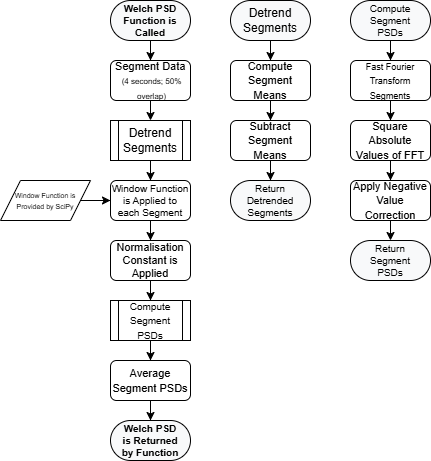

The diagram above was exported from draw.io. Its source (the exported page's mxGraphModel, read from the mxfile embedded in the PNG):
<mxGraphModel dx="864" dy="518" grid="1" gridSize="10" guides="1" tooltips="1" connect="1" arrows="1" fold="1" page="1" pageScale="1" pageWidth="827" pageHeight="1169" math="0" shadow="0">
  <root>
    <mxCell id="0" />
    <mxCell id="1" parent="0" />
    <mxCell id="HGCBcX8OkhB8nUxy7_qt-53" edge="1" parent="1" source="HGCBcX8OkhB8nUxy7_qt-1" style="edgeStyle=orthogonalEdgeStyle;rounded=0;orthogonalLoop=1;jettySize=auto;html=1;entryX=0.5;entryY=0;entryDx=0;entryDy=0;" target="HGCBcX8OkhB8nUxy7_qt-3" value="">
      <mxGeometry relative="1" as="geometry" />
    </mxCell>
    <mxCell id="HGCBcX8OkhB8nUxy7_qt-1" parent="1" style="rounded=1;whiteSpace=wrap;html=1;arcSize=50;strokeColor=default;strokeWidth=1;fillColor=#F8F9FA;fontColor=#000000;whiteSpace=wrap;align=center;verticalAlign=middle;spacingLeft=0;fontStyle=1;fontSize=7;spacing=10;fontFamily=Helvetica;" value="&lt;span style=&quot;&quot;&gt;&lt;font style=&quot;font-size: 10px;&quot;&gt;Welch PSD Function is Called&lt;/font&gt;&lt;/span&gt;" vertex="1">
      <mxGeometry height="40" width="80" x="128" y="40" as="geometry" />
    </mxCell>
    <mxCell id="HGCBcX8OkhB8nUxy7_qt-55" edge="1" parent="1" source="HGCBcX8OkhB8nUxy7_qt-3" style="edgeStyle=orthogonalEdgeStyle;rounded=0;orthogonalLoop=1;jettySize=auto;html=1;exitX=0.5;exitY=1;exitDx=0;exitDy=0;entryX=0.5;entryY=0;entryDx=0;entryDy=0;" target="HGCBcX8OkhB8nUxy7_qt-27">
      <mxGeometry relative="1" as="geometry" />
    </mxCell>
    <mxCell id="HGCBcX8OkhB8nUxy7_qt-3" parent="1" style="rounded=1;whiteSpace=wrap;html=1;spacingBottom=3;fontFamily=Helvetica;spacingTop=3;spacingLeft=3;" value="&lt;font data-font-src=&quot;https://fonts.googleapis.com/css?family=Latin+Modern&quot; style=&quot;font-size: 11px;&quot;&gt;Segment Data&lt;/font&gt;&lt;font data-font-src=&quot;https://fonts.googleapis.com/css?family=Latin+Modern&quot; style=&quot;font-size: 9px;&quot;&gt;&amp;nbsp;&lt;/font&gt;&lt;div&gt;&lt;font data-font-src=&quot;https://fonts.googleapis.com/css?family=Latin+Modern&quot; style=&quot;font-size: 8px;&quot;&gt;(4 seconds; 50% overlap)&lt;/font&gt;&lt;/div&gt;" vertex="1">
      <mxGeometry height="40" width="80" x="128" y="100" as="geometry" />
    </mxCell>
    <mxCell id="HGCBcX8OkhB8nUxy7_qt-57" edge="1" parent="1" source="HGCBcX8OkhB8nUxy7_qt-7" style="edgeStyle=orthogonalEdgeStyle;rounded=0;orthogonalLoop=1;jettySize=auto;html=1;exitX=0.5;exitY=1;exitDx=0;exitDy=0;" target="HGCBcX8OkhB8nUxy7_qt-13">
      <mxGeometry relative="1" as="geometry" />
    </mxCell>
    <mxCell id="HGCBcX8OkhB8nUxy7_qt-7" parent="1" style="rounded=1;whiteSpace=wrap;html=1;fontFamily=Helvetica;fontSize=10;" value="&lt;font&gt;Window Function is Applied to each Segment&lt;/font&gt;" vertex="1">
      <mxGeometry height="40" width="80" x="128" y="220" as="geometry" />
    </mxCell>
    <mxCell id="HGCBcX8OkhB8nUxy7_qt-62" edge="1" parent="1" source="HGCBcX8OkhB8nUxy7_qt-9" style="edgeStyle=orthogonalEdgeStyle;rounded=0;orthogonalLoop=1;jettySize=auto;html=1;entryX=0;entryY=0.5;entryDx=0;entryDy=0;" target="HGCBcX8OkhB8nUxy7_qt-7" value="">
      <mxGeometry relative="1" as="geometry">
        <mxPoint x="110" y="260" as="targetPoint" />
      </mxGeometry>
    </mxCell>
    <mxCell id="HGCBcX8OkhB8nUxy7_qt-9" parent="1" style="shape=parallelogram;perimeter=parallelogramPerimeter;fixedSize=1;whiteSpace=wrap;html=1;fontFamily=Helvetica;fontSize=9;autosizeText=0;rounded=0;horizontal=1;spacingLeft=10;spacingRight=10;spacingBottom=3;spacingTop=3;" value="&lt;font style=&quot;font-size: 7px;&quot;&gt;Window Function is Provided by SciPy&lt;/font&gt;" vertex="1">
      <mxGeometry height="40" width="90" x="18" y="220" as="geometry" />
    </mxCell>
    <mxCell id="HGCBcX8OkhB8nUxy7_qt-58" edge="1" parent="1" source="HGCBcX8OkhB8nUxy7_qt-13" style="edgeStyle=orthogonalEdgeStyle;rounded=0;orthogonalLoop=1;jettySize=auto;html=1;exitX=0.5;exitY=1;exitDx=0;exitDy=0;" target="HGCBcX8OkhB8nUxy7_qt-47">
      <mxGeometry relative="1" as="geometry" />
    </mxCell>
    <mxCell id="HGCBcX8OkhB8nUxy7_qt-13" parent="1" style="rounded=1;whiteSpace=wrap;html=1;fontFamily=Helvetica;fontSize=9;" value="&lt;font style=&quot;font-size: 11px;&quot;&gt;Normalisation Constant is Applied&lt;/font&gt;" vertex="1">
      <mxGeometry height="40" width="80" x="128" y="280" as="geometry" />
    </mxCell>
    <mxCell id="HGCBcX8OkhB8nUxy7_qt-25" parent="1" style="rounded=1;whiteSpace=wrap;html=1;arcSize=50;strokeColor=default;strokeWidth=1;fillColor=#F8F9FA;fontColor=#000000;whiteSpace=wrap;align=center;verticalAlign=middle;spacingLeft=0;fontStyle=1;fontSize=7;spacing=10;fontFamily=Helvetica;" value="&lt;span style=&quot;&quot;&gt;&lt;font style=&quot;font-size: 10px;&quot;&gt;Welch PSD is Returned by Function&lt;/font&gt;&lt;/span&gt;" vertex="1">
      <mxGeometry height="40" width="80" x="128" y="460" as="geometry" />
    </mxCell>
    <mxCell id="HGCBcX8OkhB8nUxy7_qt-56" edge="1" parent="1" source="HGCBcX8OkhB8nUxy7_qt-27" style="edgeStyle=orthogonalEdgeStyle;rounded=0;orthogonalLoop=1;jettySize=auto;html=1;exitX=0.5;exitY=1;exitDx=0;exitDy=0;" target="HGCBcX8OkhB8nUxy7_qt-7">
      <mxGeometry relative="1" as="geometry" />
    </mxCell>
    <mxCell id="HGCBcX8OkhB8nUxy7_qt-27" parent="1" style="shape=process;whiteSpace=wrap;html=1;backgroundOutline=1;fontFamily=Helvetica;" value="&lt;font data-font-src=&quot;https://fonts.googleapis.com/css?family=Latin+Modern&quot;&gt;Detrend Segments&lt;/font&gt;" vertex="1">
      <mxGeometry height="40" width="80" x="128" y="160" as="geometry" />
    </mxCell>
    <mxCell id="HGCBcX8OkhB8nUxy7_qt-32" edge="1" parent="1" source="HGCBcX8OkhB8nUxy7_qt-28" style="edgeStyle=orthogonalEdgeStyle;rounded=0;orthogonalLoop=1;jettySize=auto;html=1;fontFamily=Helvetica;" target="HGCBcX8OkhB8nUxy7_qt-29" value="">
      <mxGeometry relative="1" as="geometry" />
    </mxCell>
    <mxCell id="HGCBcX8OkhB8nUxy7_qt-28" parent="1" style="rounded=1;whiteSpace=wrap;html=1;arcSize=50;strokeColor=default;strokeWidth=1;fillColor=#F8F9FA;fontColor=#000000;whiteSpace=wrap;align=center;verticalAlign=middle;spacingLeft=0;fontStyle=1;fontSize=7;spacing=10;fontFamily=Helvetica;" value="&lt;span style=&quot;font-weight: normal;&quot;&gt;&lt;font style=&quot;font-size: 12px;&quot;&gt;Detrend Segments&lt;/font&gt;&lt;/span&gt;" vertex="1">
      <mxGeometry height="40" width="80" x="248" y="40" as="geometry" />
    </mxCell>
    <mxCell id="HGCBcX8OkhB8nUxy7_qt-33" edge="1" parent="1" source="HGCBcX8OkhB8nUxy7_qt-29" style="edgeStyle=orthogonalEdgeStyle;rounded=0;orthogonalLoop=1;jettySize=auto;html=1;entryX=0.5;entryY=0;entryDx=0;entryDy=0;fontFamily=Helvetica;" target="HGCBcX8OkhB8nUxy7_qt-30" value="">
      <mxGeometry relative="1" as="geometry" />
    </mxCell>
    <mxCell id="HGCBcX8OkhB8nUxy7_qt-29" parent="1" style="rounded=1;whiteSpace=wrap;html=1;fontFamily=Helvetica;" value="&lt;font style=&quot;font-size: 11px;&quot;&gt;Compute Segment Means&lt;/font&gt;" vertex="1">
      <mxGeometry height="40" width="80" x="248" y="100" as="geometry" />
    </mxCell>
    <mxCell id="HGCBcX8OkhB8nUxy7_qt-43" edge="1" parent="1" source="HGCBcX8OkhB8nUxy7_qt-30" style="edgeStyle=orthogonalEdgeStyle;rounded=0;orthogonalLoop=1;jettySize=auto;html=1;fontFamily=Helvetica;" target="HGCBcX8OkhB8nUxy7_qt-31" value="">
      <mxGeometry relative="1" as="geometry" />
    </mxCell>
    <mxCell id="HGCBcX8OkhB8nUxy7_qt-30" parent="1" style="rounded=1;whiteSpace=wrap;html=1;fontFamily=Helvetica;" value="&lt;font style=&quot;font-size: 11px;&quot;&gt;Subtract Segment Means&lt;/font&gt;" vertex="1">
      <mxGeometry height="40" width="80" x="248" y="160" as="geometry" />
    </mxCell>
    <mxCell id="HGCBcX8OkhB8nUxy7_qt-31" parent="1" style="rounded=1;whiteSpace=wrap;html=1;arcSize=50;strokeColor=default;strokeWidth=1;fillColor=#F8F9FA;fontColor=#000000;whiteSpace=wrap;align=center;verticalAlign=middle;spacingLeft=0;fontStyle=1;fontSize=7;spacing=10;fontFamily=Helvetica;" value="&lt;span style=&quot;font-weight: normal;&quot;&gt;&lt;font style=&quot;font-size: 10px;&quot;&gt;Return Detrended Segments&lt;/font&gt;&lt;/span&gt;" vertex="1">
      <mxGeometry height="40" width="80" x="248" y="220" as="geometry" />
    </mxCell>
    <mxCell id="HGCBcX8OkhB8nUxy7_qt-34" edge="1" parent="1" source="HGCBcX8OkhB8nUxy7_qt-35" style="edgeStyle=orthogonalEdgeStyle;rounded=0;orthogonalLoop=1;jettySize=auto;html=1;fontFamily=Helvetica;" target="HGCBcX8OkhB8nUxy7_qt-37" value="">
      <mxGeometry relative="1" as="geometry" />
    </mxCell>
    <mxCell id="HGCBcX8OkhB8nUxy7_qt-35" parent="1" style="rounded=1;whiteSpace=wrap;html=1;arcSize=50;strokeColor=default;strokeWidth=1;fillColor=#F8F9FA;fontColor=#000000;whiteSpace=wrap;align=center;verticalAlign=middle;spacingLeft=0;fontStyle=1;fontSize=7;spacing=10;fontFamily=Helvetica;" value="&lt;span style=&quot;font-weight: normal;&quot;&gt;&lt;font style=&quot;font-size: 10px;&quot;&gt;Compute Segment PSDs&lt;/font&gt;&lt;/span&gt;" vertex="1">
      <mxGeometry height="40" width="80" x="368" y="40" as="geometry" />
    </mxCell>
    <mxCell id="HGCBcX8OkhB8nUxy7_qt-42" edge="1" parent="1" source="HGCBcX8OkhB8nUxy7_qt-37" style="edgeStyle=orthogonalEdgeStyle;rounded=0;orthogonalLoop=1;jettySize=auto;html=1;fontFamily=Helvetica;" target="HGCBcX8OkhB8nUxy7_qt-38" value="">
      <mxGeometry relative="1" as="geometry" />
    </mxCell>
    <mxCell id="HGCBcX8OkhB8nUxy7_qt-37" parent="1" style="rounded=1;whiteSpace=wrap;html=1;fontFamily=Helvetica;" value="&lt;font style=&quot;font-size: 9px;&quot;&gt;Fast Fourier Transform Segments&lt;/font&gt;" vertex="1">
      <mxGeometry height="40" width="80" x="368" y="100" as="geometry" />
    </mxCell>
    <mxCell id="HGCBcX8OkhB8nUxy7_qt-44" edge="1" parent="1" source="HGCBcX8OkhB8nUxy7_qt-38" style="edgeStyle=orthogonalEdgeStyle;rounded=0;orthogonalLoop=1;jettySize=auto;html=1;fontFamily=Helvetica;" target="HGCBcX8OkhB8nUxy7_qt-41" value="">
      <mxGeometry relative="1" as="geometry" />
    </mxCell>
    <mxCell id="HGCBcX8OkhB8nUxy7_qt-38" parent="1" style="rounded=1;whiteSpace=wrap;html=1;fontFamily=Helvetica;" value="&lt;font&gt;&lt;span style=&quot;font-size: 11px;&quot;&gt;Square Absolute Values of FFT&lt;/span&gt;&lt;/font&gt;" vertex="1">
      <mxGeometry height="40" width="80" x="368" y="160" as="geometry" />
    </mxCell>
    <mxCell id="HGCBcX8OkhB8nUxy7_qt-39" parent="1" style="rounded=1;whiteSpace=wrap;html=1;arcSize=50;strokeColor=default;strokeWidth=1;fillColor=#F8F9FA;fontColor=#000000;whiteSpace=wrap;align=center;verticalAlign=middle;spacingLeft=0;fontStyle=1;fontSize=7;spacing=10;fontFamily=Helvetica;" value="&lt;span style=&quot;font-weight: normal;&quot;&gt;&lt;font style=&quot;font-size: 10px;&quot;&gt;Return Segment PSDs&lt;/font&gt;&lt;/span&gt;" vertex="1">
      <mxGeometry height="40" width="80" x="368" y="280" as="geometry" />
    </mxCell>
    <mxCell id="HGCBcX8OkhB8nUxy7_qt-46" edge="1" parent="1" source="HGCBcX8OkhB8nUxy7_qt-41" style="edgeStyle=orthogonalEdgeStyle;rounded=0;orthogonalLoop=1;jettySize=auto;html=1;exitX=0.5;exitY=1;exitDx=0;exitDy=0;entryX=0.5;entryY=0;entryDx=0;entryDy=0;fontFamily=Helvetica;" target="HGCBcX8OkhB8nUxy7_qt-39">
      <mxGeometry relative="1" as="geometry" />
    </mxCell>
    <mxCell id="HGCBcX8OkhB8nUxy7_qt-41" parent="1" style="rounded=1;whiteSpace=wrap;html=1;fontFamily=Helvetica;" value="&lt;font&gt;&lt;span style=&quot;font-size: 11px;&quot;&gt;Apply Negative Value Correction&lt;/span&gt;&lt;/font&gt;" vertex="1">
      <mxGeometry height="40" width="80" x="368" y="220" as="geometry" />
    </mxCell>
    <mxCell id="HGCBcX8OkhB8nUxy7_qt-59" edge="1" parent="1" source="HGCBcX8OkhB8nUxy7_qt-47" style="edgeStyle=orthogonalEdgeStyle;rounded=0;orthogonalLoop=1;jettySize=auto;html=1;exitX=0.5;exitY=1;exitDx=0;exitDy=0;" target="HGCBcX8OkhB8nUxy7_qt-48">
      <mxGeometry relative="1" as="geometry" />
    </mxCell>
    <mxCell id="HGCBcX8OkhB8nUxy7_qt-47" parent="1" style="shape=process;whiteSpace=wrap;html=1;backgroundOutline=1;fontFamily=Helvetica;" value="&lt;font data-font-src=&quot;https://fonts.googleapis.com/css?family=Latin+Modern&quot; style=&quot;font-size: 10px;&quot;&gt;Compute Segment PSDs&lt;/font&gt;" vertex="1">
      <mxGeometry height="40" width="80" x="128" y="340" as="geometry" />
    </mxCell>
    <mxCell id="HGCBcX8OkhB8nUxy7_qt-60" edge="1" parent="1" source="HGCBcX8OkhB8nUxy7_qt-48" style="edgeStyle=orthogonalEdgeStyle;rounded=0;orthogonalLoop=1;jettySize=auto;html=1;exitX=0.5;exitY=1;exitDx=0;exitDy=0;" target="HGCBcX8OkhB8nUxy7_qt-25">
      <mxGeometry relative="1" as="geometry" />
    </mxCell>
    <mxCell id="HGCBcX8OkhB8nUxy7_qt-48" parent="1" style="rounded=1;whiteSpace=wrap;html=1;fontFamily=Helvetica;" value="&lt;font style=&quot;font-size: 11px;&quot;&gt;Average Segment PSDs&lt;/font&gt;" vertex="1">
      <mxGeometry height="40" width="80" x="128" y="400" as="geometry" />
    </mxCell>
  </root>
</mxGraphModel>